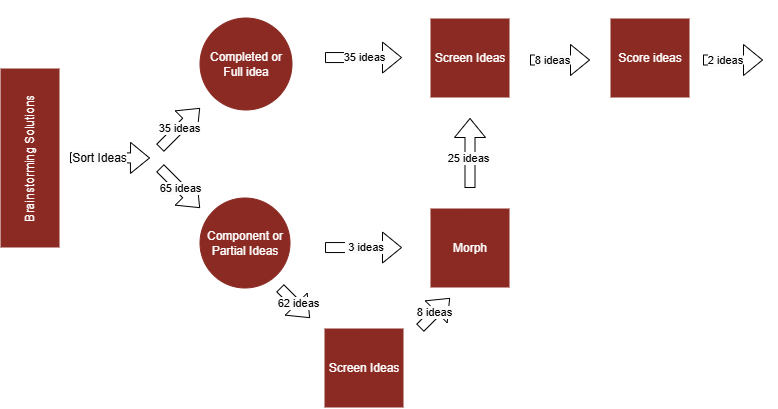

The diagram above was exported from draw.io. Its source (the exported page's mxGraphModel, read from the mxfile embedded in the PNG):
<mxGraphModel dx="639" dy="385" grid="1" gridSize="10" guides="1" tooltips="1" connect="1" arrows="1" fold="1" page="1" pageScale="1" pageWidth="827" pageHeight="1169" background="light-dark(#FFFFFF,#FFFFFF)" math="0" shadow="0">
  <root>
    <mxCell id="0" />
    <mxCell id="1" parent="0" />
    <mxCell id="Scd3qdMlmhMEg4RkRXcq-1" value="Brainstorming Solutions" style="rounded=0;whiteSpace=wrap;html=1;rotation=-90;labelBackgroundColor=none;fillColor=light-dark(#FFFFFF,#8B2A23);" parent="1" vertex="1">
      <mxGeometry x="-10" y="360" width="180" height="60" as="geometry" />
    </mxCell>
    <mxCell id="Scd3qdMlmhMEg4RkRXcq-2" value="" style="shape=flexArrow;endArrow=classic;html=1;rounded=0;strokeColor=light-dark(#000000,#000000);fillColor=light-dark(#FFFFFF,#FFFFFF);" parent="1" edge="1">
      <mxGeometry width="50" height="50" relative="1" as="geometry">
        <mxPoint x="120" y="389.64" as="sourcePoint" />
        <mxPoint x="200" y="390" as="targetPoint" />
      </mxGeometry>
    </mxCell>
    <mxCell id="Scd3qdMlmhMEg4RkRXcq-8" value="Sort Ideas" style="edgeLabel;html=1;align=center;verticalAlign=middle;resizable=0;points=[];fontSize=12;labelBackgroundColor=light-dark(#FFFFFF,#FBFBFB);fontColor=light-dark(#000000,#000000);" parent="Scd3qdMlmhMEg4RkRXcq-2" vertex="1" connectable="0">
      <mxGeometry x="-0.288" relative="1" as="geometry">
        <mxPoint as="offset" />
      </mxGeometry>
    </mxCell>
    <mxCell id="Scd3qdMlmhMEg4RkRXcq-10" value="" style="shape=flexArrow;endArrow=classic;html=1;rounded=0;strokeColor=light-dark(#000000,#000000);fillColor=light-dark(#FFFFFF,#FFFFFF);" parent="1" edge="1">
      <mxGeometry width="50" height="50" relative="1" as="geometry">
        <mxPoint x="210" y="380" as="sourcePoint" />
        <mxPoint x="250" y="340" as="targetPoint" />
      </mxGeometry>
    </mxCell>
    <mxCell id="Scd3qdMlmhMEg4RkRXcq-35" value="35 ideas" style="edgeLabel;html=1;align=center;verticalAlign=middle;resizable=0;points=[];labelBackgroundColor=light-dark(#FFFFFF,#FBFBFB);fontColor=light-dark(#000000,#000000);" parent="Scd3qdMlmhMEg4RkRXcq-10" vertex="1" connectable="0">
      <mxGeometry x="-0.0333" y="1" relative="1" as="geometry">
        <mxPoint as="offset" />
      </mxGeometry>
    </mxCell>
    <mxCell id="Scd3qdMlmhMEg4RkRXcq-11" value="" style="shape=flexArrow;endArrow=classic;html=1;rounded=0;strokeColor=light-dark(#000000,#000000);fillColor=light-dark(#FFFFFF,#FFFFFF);" parent="1" edge="1">
      <mxGeometry width="50" height="50" relative="1" as="geometry">
        <mxPoint x="210" y="400" as="sourcePoint" />
        <mxPoint x="250" y="440" as="targetPoint" />
      </mxGeometry>
    </mxCell>
    <mxCell id="Scd3qdMlmhMEg4RkRXcq-15" value="" style="shape=flexArrow;endArrow=classic;html=1;rounded=0;strokeColor=light-dark(#000000,#000000);fillColor=light-dark(#FFFFFF,#FFFFFF);" parent="1" edge="1">
      <mxGeometry width="50" height="50" relative="1" as="geometry">
        <mxPoint x="330" y="520" as="sourcePoint" />
        <mxPoint x="360" y="550" as="targetPoint" />
      </mxGeometry>
    </mxCell>
    <mxCell id="Scd3qdMlmhMEg4RkRXcq-16" value="Screen Ideas" style="whiteSpace=wrap;html=1;aspect=fixed;fillColor=light-dark(#FFFFFF,#8B2A23);" parent="1" vertex="1">
      <mxGeometry x="374" y="560" width="80" height="80" as="geometry" />
    </mxCell>
    <mxCell id="Scd3qdMlmhMEg4RkRXcq-17" value="Morph" style="whiteSpace=wrap;html=1;aspect=fixed;fillColor=light-dark(#FFFFFF,#8B2A23);" parent="1" vertex="1">
      <mxGeometry x="480" y="440" width="80" height="80" as="geometry" />
    </mxCell>
    <mxCell id="Scd3qdMlmhMEg4RkRXcq-20" value="Screen Ideas" style="whiteSpace=wrap;html=1;aspect=fixed;fillColor=light-dark(#FFFFFF,#8B2A23);" parent="1" vertex="1">
      <mxGeometry x="480" y="250" width="80" height="80" as="geometry" />
    </mxCell>
    <mxCell id="Scd3qdMlmhMEg4RkRXcq-21" value="" style="shape=flexArrow;endArrow=classic;html=1;rounded=0;strokeColor=light-dark(#000000,#000000);fillColor=light-dark(#FFFFFF,#FFFFFF);" parent="1" edge="1">
      <mxGeometry width="50" height="50" relative="1" as="geometry">
        <mxPoint x="375" y="289.55" as="sourcePoint" />
        <mxPoint x="452" y="289.55" as="targetPoint" />
      </mxGeometry>
    </mxCell>
    <mxCell id="Scd3qdMlmhMEg4RkRXcq-22" value="" style="shape=flexArrow;endArrow=classic;html=1;rounded=0;strokeColor=light-dark(#000000,#000000);fillColor=light-dark(#FFFFFF,#FFFFFF);" parent="1" edge="1">
      <mxGeometry width="50" height="50" relative="1" as="geometry">
        <mxPoint x="580" y="292" as="sourcePoint" />
        <mxPoint x="640" y="292" as="targetPoint" />
      </mxGeometry>
    </mxCell>
    <mxCell id="Scd3qdMlmhMEg4RkRXcq-23" value="Score ideas" style="whiteSpace=wrap;html=1;aspect=fixed;fillColor=light-dark(#FFFFFF,#8B2A23);" parent="1" vertex="1">
      <mxGeometry x="660" y="250" width="80" height="80" as="geometry" />
    </mxCell>
    <mxCell id="Scd3qdMlmhMEg4RkRXcq-26" value="Component or Partial Ideas" style="ellipse;whiteSpace=wrap;html=1;aspect=fixed;strokeColor=light-dark(#FFFFFF,#8B2A23);fillColor=light-dark(#FFFFFF,#8B2A23);" parent="1" vertex="1">
      <mxGeometry x="250" y="430" width="90" height="90" as="geometry" />
    </mxCell>
    <mxCell id="Scd3qdMlmhMEg4RkRXcq-27" value="Completed or Full idea" style="ellipse;whiteSpace=wrap;html=1;aspect=fixed;strokeColor=light-dark(#FFFFFF,#8B2A23);fillColor=light-dark(#FFFFFF,#8B2A23);" parent="1" vertex="1">
      <mxGeometry x="250" y="250" width="92" height="92" as="geometry" />
    </mxCell>
    <mxCell id="Scd3qdMlmhMEg4RkRXcq-28" value="" style="shape=flexArrow;endArrow=classic;html=1;rounded=0;strokeColor=light-dark(#000000,#000000);fillColor=light-dark(#FFFFFF,#FFFFFF);" parent="1" edge="1">
      <mxGeometry width="50" height="50" relative="1" as="geometry">
        <mxPoint x="470" y="560" as="sourcePoint" />
        <mxPoint x="500" y="530" as="targetPoint" />
      </mxGeometry>
    </mxCell>
    <mxCell id="Scd3qdMlmhMEg4RkRXcq-29" value="" style="shape=flexArrow;endArrow=classic;html=1;rounded=0;strokeColor=light-dark(#000000,#000000);fillColor=light-dark(#FFFFFF,#FFFFFF);" parent="1" edge="1">
      <mxGeometry width="50" height="50" relative="1" as="geometry">
        <mxPoint x="375" y="479.55" as="sourcePoint" />
        <mxPoint x="452" y="479.55" as="targetPoint" />
      </mxGeometry>
    </mxCell>
    <mxCell id="Scd3qdMlmhMEg4RkRXcq-30" value="" style="shape=flexArrow;endArrow=classic;html=1;rounded=0;strokeColor=light-dark(#000000,#000000);fillColor=light-dark(#FFFFFF,#FFFFFF);" parent="1" edge="1">
      <mxGeometry width="50" height="50" relative="1" as="geometry">
        <mxPoint x="520" y="420" as="sourcePoint" />
        <mxPoint x="520" y="350" as="targetPoint" />
      </mxGeometry>
    </mxCell>
    <mxCell id="Scd3qdMlmhMEg4RkRXcq-36" value="65 ideas" style="edgeLabel;html=1;align=center;verticalAlign=middle;resizable=0;points=[];labelBackgroundColor=light-dark(#FFFFFF,#FBFBFB);fontColor=light-dark(#000000,#000000);" parent="1" vertex="1" connectable="0">
      <mxGeometry x="230" y="420" as="geometry" />
    </mxCell>
    <mxCell id="Scd3qdMlmhMEg4RkRXcq-37" value="35 ideas" style="edgeLabel;html=1;align=center;verticalAlign=middle;resizable=0;points=[];labelBackgroundColor=light-dark(#FFFFFF,#FBFBFB);fontColor=light-dark(#000000,#000000);" parent="1" vertex="1" connectable="0">
      <mxGeometry x="414" y="289" as="geometry" />
    </mxCell>
    <mxCell id="Scd3qdMlmhMEg4RkRXcq-38" value="&amp;nbsp;3 ideas" style="edgeLabel;html=1;align=center;verticalAlign=middle;resizable=0;points=[];labelBackgroundColor=light-dark(#FFFFFF,#FBFBFB);fontColor=light-dark(#000000,#000000);" parent="1" vertex="1" connectable="0">
      <mxGeometry x="414" y="479" as="geometry" />
    </mxCell>
    <mxCell id="Scd3qdMlmhMEg4RkRXcq-39" value="62 ideas" style="edgeLabel;html=1;align=center;verticalAlign=middle;resizable=0;points=[];labelBackgroundColor=light-dark(#FFFFFF,#FBFBFB);fontColor=light-dark(#000000,#000000);" parent="1" vertex="1" connectable="0">
      <mxGeometry x="400" y="475" as="geometry">
        <mxPoint x="-52" y="60" as="offset" />
      </mxGeometry>
    </mxCell>
    <mxCell id="Scd3qdMlmhMEg4RkRXcq-40" value="8 ideas" style="edgeLabel;html=1;align=center;verticalAlign=middle;resizable=0;points=[];labelBackgroundColor=light-dark(#FFFFFF,#FBFBFB);fontColor=light-dark(#000000,#000000);" parent="1" vertex="1" connectable="0">
      <mxGeometry x="536" y="484" as="geometry">
        <mxPoint x="-52" y="60" as="offset" />
      </mxGeometry>
    </mxCell>
    <mxCell id="Scd3qdMlmhMEg4RkRXcq-41" value="25 ideas" style="edgeLabel;html=1;align=center;verticalAlign=middle;resizable=0;points=[];labelBackgroundColor=light-dark(#FFFFFF,#FBFBFB);fontColor=light-dark(#000000,#000000);" parent="1" vertex="1" connectable="0">
      <mxGeometry x="570" y="330" as="geometry">
        <mxPoint x="-52" y="60" as="offset" />
      </mxGeometry>
    </mxCell>
    <mxCell id="Scd3qdMlmhMEg4RkRXcq-42" value="8 ideas" style="edgeLabel;html=1;align=center;verticalAlign=middle;resizable=0;points=[];labelBackgroundColor=light-dark(#FFFFFF,#FBFBFB);fontColor=light-dark(#000000,#000000);" parent="1" vertex="1" connectable="0">
      <mxGeometry x="654" y="232" as="geometry">
        <mxPoint x="-52" y="60" as="offset" />
      </mxGeometry>
    </mxCell>
    <mxCell id="Scd3qdMlmhMEg4RkRXcq-43" value="" style="shape=flexArrow;endArrow=classic;html=1;rounded=0;strokeColor=light-dark(#000000,#000000);fillColor=light-dark(#FFFFFF,#FFFFFF);" parent="1" edge="1">
      <mxGeometry width="50" height="50" relative="1" as="geometry">
        <mxPoint x="753" y="292" as="sourcePoint" />
        <mxPoint x="813" y="292" as="targetPoint" />
      </mxGeometry>
    </mxCell>
    <mxCell id="Scd3qdMlmhMEg4RkRXcq-44" value="2 ideas" style="edgeLabel;html=1;align=center;verticalAlign=middle;resizable=0;points=[];labelBackgroundColor=light-dark(#FFFFFF,#FBFBFB);fontColor=light-dark(#000000,#000000);" parent="1" vertex="1" connectable="0">
      <mxGeometry x="827" y="232" as="geometry">
        <mxPoint x="-52" y="60" as="offset" />
      </mxGeometry>
    </mxCell>
  </root>
</mxGraphModel>